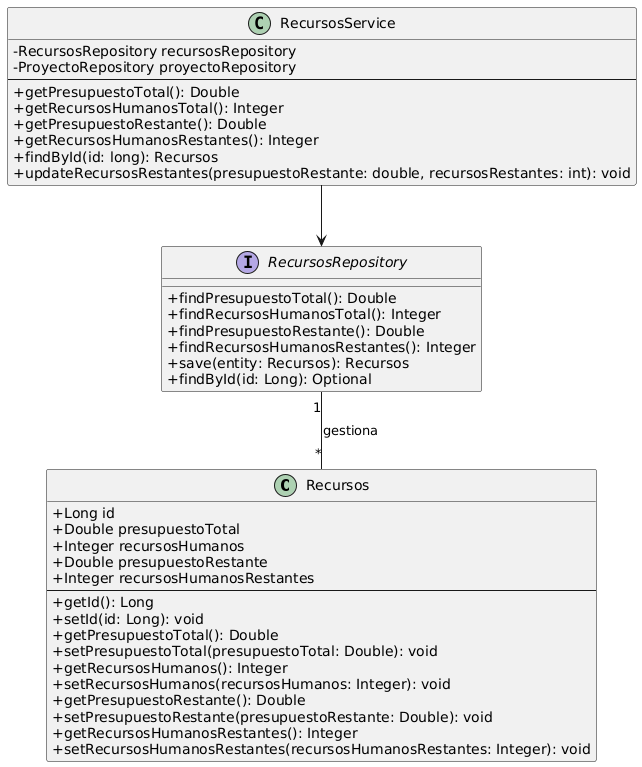

The diagram above was rendered by PlantUML. Its source (embedded in the PNG):
@startuml
skinparam classAttributeIconSize 0

    class Recursos {
        + Long id
        + Double presupuestoTotal
        + Integer recursosHumanos
        + Double presupuestoRestante
        + Integer recursosHumanosRestantes
        --
        + getId(): Long
        + setId(id: Long): void
        + getPresupuestoTotal(): Double
        + setPresupuestoTotal(presupuestoTotal: Double): void
        + getRecursosHumanos(): Integer
        + setRecursosHumanos(recursosHumanos: Integer): void
        + getPresupuestoRestante(): Double
        + setPresupuestoRestante(presupuestoRestante: Double): void
        + getRecursosHumanosRestantes(): Integer
        + setRecursosHumanosRestantes(recursosHumanosRestantes: Integer): void
    }

    interface RecursosRepository {
        + findPresupuestoTotal(): Double
        + findRecursosHumanosTotal(): Integer
        + findPresupuestoRestante(): Double
        + findRecursosHumanosRestantes(): Integer
        + save(entity: Recursos): Recursos
        + findById(id: Long): Optional
    }

    class RecursosService {
        - RecursosRepository recursosRepository
        - ProyectoRepository proyectoRepository
        --
        + getPresupuestoTotal(): Double
        + getRecursosHumanosTotal(): Integer
        + getPresupuestoRestante(): Double
        + getRecursosHumanosRestantes(): Integer
        + findById(id: long): Recursos
        + updateRecursosRestantes(presupuestoRestante: double, recursosRestantes: int): void
    }

RecursosRepository "1" -- "*" Recursos : gestiona
RecursosService --> RecursosRepository
@enduml